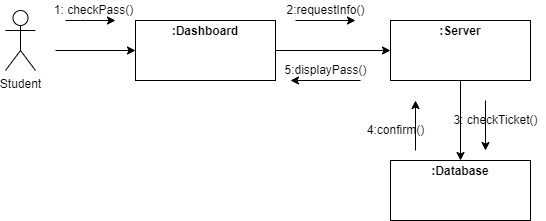

The diagram above was exported from draw.io. Its source (the exported page's mxGraphModel, read from the mxfile embedded in the PNG):
<mxGraphModel dx="868" dy="450" grid="1" gridSize="10" guides="1" tooltips="1" connect="1" arrows="1" fold="1" page="1" pageScale="1" pageWidth="850" pageHeight="1100" math="0" shadow="0">
  <root>
    <mxCell id="0" />
    <mxCell id="1" parent="0" />
    <mxCell id="VJLXmWvA30XrLGy6O9Qn-1" value="Student" style="shape=umlActor;verticalLabelPosition=bottom;verticalAlign=top;html=1;outlineConnect=0;" vertex="1" parent="1">
      <mxGeometry x="110" y="90" width="30" height="60" as="geometry" />
    </mxCell>
    <mxCell id="VJLXmWvA30XrLGy6O9Qn-6" value="&lt;p style=&quot;margin:0px;margin-top:4px;text-align:center;&quot;&gt;&lt;b&gt;:Dashboard&lt;/b&gt;&lt;/p&gt;" style="verticalAlign=top;align=left;overflow=fill;fontSize=12;fontFamily=Helvetica;html=1;" vertex="1" parent="1">
      <mxGeometry x="240" y="100" width="140" height="60" as="geometry" />
    </mxCell>
    <mxCell id="VJLXmWvA30XrLGy6O9Qn-8" value="" style="endArrow=classic;html=1;rounded=0;entryX=0;entryY=0.5;entryDx=0;entryDy=0;" edge="1" parent="1" target="VJLXmWvA30XrLGy6O9Qn-6">
      <mxGeometry width="50" height="50" relative="1" as="geometry">
        <mxPoint x="160" y="130" as="sourcePoint" />
        <mxPoint x="210" y="80" as="targetPoint" />
      </mxGeometry>
    </mxCell>
    <mxCell id="VJLXmWvA30XrLGy6O9Qn-9" value="" style="endArrow=classic;html=1;rounded=0;" edge="1" parent="1">
      <mxGeometry width="50" height="50" relative="1" as="geometry">
        <mxPoint x="170" y="100" as="sourcePoint" />
        <mxPoint x="220" y="100" as="targetPoint" />
        <Array as="points">
          <mxPoint x="190" y="100" />
        </Array>
      </mxGeometry>
    </mxCell>
    <mxCell id="VJLXmWvA30XrLGy6O9Qn-10" value="1: checkPass()" style="text;html=1;align=center;verticalAlign=middle;resizable=0;points=[];autosize=1;strokeColor=none;fillColor=none;" vertex="1" parent="1">
      <mxGeometry x="152.5" y="80" width="90" height="20" as="geometry" />
    </mxCell>
    <mxCell id="VJLXmWvA30XrLGy6O9Qn-12" value="" style="endArrow=classic;html=1;rounded=0;exitX=1;exitY=0.5;exitDx=0;exitDy=0;entryX=0;entryY=0.5;entryDx=0;entryDy=0;" edge="1" parent="1" source="VJLXmWvA30XrLGy6O9Qn-6" target="VJLXmWvA30XrLGy6O9Qn-21">
      <mxGeometry width="50" height="50" relative="1" as="geometry">
        <mxPoint x="400" y="170" as="sourcePoint" />
        <mxPoint x="480" y="130" as="targetPoint" />
      </mxGeometry>
    </mxCell>
    <mxCell id="VJLXmWvA30XrLGy6O9Qn-13" value="" style="endArrow=classic;html=1;rounded=0;" edge="1" parent="1">
      <mxGeometry width="50" height="50" relative="1" as="geometry">
        <mxPoint x="400" y="100" as="sourcePoint" />
        <mxPoint x="460" y="100" as="targetPoint" />
      </mxGeometry>
    </mxCell>
    <mxCell id="VJLXmWvA30XrLGy6O9Qn-14" value="2:requestInfo()" style="text;html=1;align=center;verticalAlign=middle;resizable=0;points=[];autosize=1;strokeColor=none;fillColor=none;" vertex="1" parent="1">
      <mxGeometry x="385" y="80" width="90" height="20" as="geometry" />
    </mxCell>
    <mxCell id="VJLXmWvA30XrLGy6O9Qn-15" value="" style="endArrow=classic;html=1;rounded=0;" edge="1" parent="1">
      <mxGeometry width="50" height="50" relative="1" as="geometry">
        <mxPoint x="465" y="160" as="sourcePoint" />
        <mxPoint x="395" y="160" as="targetPoint" />
      </mxGeometry>
    </mxCell>
    <mxCell id="VJLXmWvA30XrLGy6O9Qn-16" value="5:displayPass()" style="text;html=1;align=center;verticalAlign=middle;resizable=0;points=[];autosize=1;strokeColor=none;fillColor=none;" vertex="1" parent="1">
      <mxGeometry x="380" y="140" width="100" height="20" as="geometry" />
    </mxCell>
    <mxCell id="VJLXmWvA30XrLGy6O9Qn-17" value="&lt;p style=&quot;margin:0px;margin-top:4px;text-align:center;&quot;&gt;&lt;b&gt;:Database&lt;/b&gt;&lt;/p&gt;" style="verticalAlign=top;align=left;overflow=fill;fontSize=12;fontFamily=Helvetica;html=1;" vertex="1" parent="1">
      <mxGeometry x="495" y="240" width="140" height="60" as="geometry" />
    </mxCell>
    <mxCell id="VJLXmWvA30XrLGy6O9Qn-21" value="&lt;p style=&quot;margin:0px;margin-top:4px;text-align:center;&quot;&gt;&lt;b&gt;:Server&lt;/b&gt;&lt;/p&gt;" style="verticalAlign=top;align=left;overflow=fill;fontSize=12;fontFamily=Helvetica;html=1;" vertex="1" parent="1">
      <mxGeometry x="495" y="100" width="140" height="60" as="geometry" />
    </mxCell>
    <mxCell id="VJLXmWvA30XrLGy6O9Qn-23" value="" style="endArrow=classic;html=1;rounded=0;entryX=0.5;entryY=0;entryDx=0;entryDy=0;exitX=0.5;exitY=1;exitDx=0;exitDy=0;" edge="1" parent="1" source="VJLXmWvA30XrLGy6O9Qn-21" target="VJLXmWvA30XrLGy6O9Qn-17">
      <mxGeometry width="50" height="50" relative="1" as="geometry">
        <mxPoint x="309.5" y="160" as="sourcePoint" />
        <mxPoint x="309.5" y="230" as="targetPoint" />
      </mxGeometry>
    </mxCell>
    <mxCell id="VJLXmWvA30XrLGy6O9Qn-24" value="" style="endArrow=classic;html=1;rounded=0;" edge="1" parent="1">
      <mxGeometry width="50" height="50" relative="1" as="geometry">
        <mxPoint x="590" y="180" as="sourcePoint" />
        <mxPoint x="590" y="230" as="targetPoint" />
      </mxGeometry>
    </mxCell>
    <mxCell id="VJLXmWvA30XrLGy6O9Qn-25" value="3: checkTicket()" style="text;html=1;align=center;verticalAlign=middle;resizable=0;points=[];autosize=1;strokeColor=none;fillColor=none;" vertex="1" parent="1">
      <mxGeometry x="550" y="190" width="100" height="20" as="geometry" />
    </mxCell>
    <mxCell id="VJLXmWvA30XrLGy6O9Qn-32" value="" style="endArrow=classic;html=1;rounded=0;" edge="1" parent="1">
      <mxGeometry width="50" height="50" relative="1" as="geometry">
        <mxPoint x="520" y="230" as="sourcePoint" />
        <mxPoint x="520" y="180" as="targetPoint" />
      </mxGeometry>
    </mxCell>
    <mxCell id="VJLXmWvA30XrLGy6O9Qn-33" value="4:confirm()" style="text;html=1;align=center;verticalAlign=middle;resizable=0;points=[];autosize=1;strokeColor=none;fillColor=none;" vertex="1" parent="1">
      <mxGeometry x="465" y="200" width="70" height="20" as="geometry" />
    </mxCell>
  </root>
</mxGraphModel>